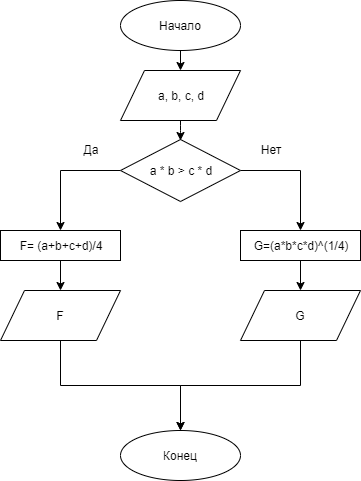

The diagram above was exported from draw.io. Its source (the exported page's mxGraphModel, read from the mxfile embedded in the PNG):
<mxGraphModel dx="446" dy="689" grid="1" gridSize="10" guides="1" tooltips="1" connect="1" arrows="1" fold="1" page="1" pageScale="1" pageWidth="827" pageHeight="1169" math="0" shadow="0">
  <root>
    <mxCell id="0" />
    <mxCell id="1" parent="0" />
    <mxCell id="63cKvNMNy6kHuecguuHe-1" value="Начало" style="ellipse;whiteSpace=wrap;html=1;" vertex="1" parent="1">
      <mxGeometry x="220" y="70" width="120" height="50" as="geometry" />
    </mxCell>
    <mxCell id="63cKvNMNy6kHuecguuHe-61" style="edgeStyle=orthogonalEdgeStyle;rounded=0;orthogonalLoop=1;jettySize=auto;html=1;exitX=0.5;exitY=1;exitDx=0;exitDy=0;entryX=0.5;entryY=0;entryDx=0;entryDy=0;" edge="1" parent="1" source="63cKvNMNy6kHuecguuHe-3" target="63cKvNMNy6kHuecguuHe-4">
      <mxGeometry relative="1" as="geometry" />
    </mxCell>
    <mxCell id="63cKvNMNy6kHuecguuHe-3" value="F" style="shape=parallelogram;perimeter=parallelogramPerimeter;whiteSpace=wrap;html=1;" vertex="1" parent="1">
      <mxGeometry x="100" y="360" width="120" height="50" as="geometry" />
    </mxCell>
    <mxCell id="63cKvNMNy6kHuecguuHe-4" value="Конец" style="ellipse;whiteSpace=wrap;html=1;" vertex="1" parent="1">
      <mxGeometry x="220" y="500" width="120" height="50" as="geometry" />
    </mxCell>
    <mxCell id="63cKvNMNy6kHuecguuHe-5" value="" style="endArrow=classic;html=1;entryX=0.5;entryY=0;entryDx=0;entryDy=0;" edge="1" parent="1" source="63cKvNMNy6kHuecguuHe-1">
      <mxGeometry width="50" height="50" relative="1" as="geometry">
        <mxPoint x="440" y="320" as="sourcePoint" />
        <mxPoint x="280" y="140" as="targetPoint" />
      </mxGeometry>
    </mxCell>
    <mxCell id="63cKvNMNy6kHuecguuHe-24" value="a, b, c, d" style="shape=parallelogram;perimeter=parallelogramPerimeter;whiteSpace=wrap;html=1;" vertex="1" parent="1">
      <mxGeometry x="220" y="140" width="120" height="50" as="geometry" />
    </mxCell>
    <mxCell id="63cKvNMNy6kHuecguuHe-51" style="edgeStyle=orthogonalEdgeStyle;rounded=0;orthogonalLoop=1;jettySize=auto;html=1;exitX=0;exitY=0.5;exitDx=0;exitDy=0;entryX=0.5;entryY=0;entryDx=0;entryDy=0;" edge="1" parent="1" source="63cKvNMNy6kHuecguuHe-25" target="63cKvNMNy6kHuecguuHe-49">
      <mxGeometry relative="1" as="geometry" />
    </mxCell>
    <mxCell id="63cKvNMNy6kHuecguuHe-58" style="edgeStyle=orthogonalEdgeStyle;rounded=0;orthogonalLoop=1;jettySize=auto;html=1;exitX=1;exitY=0.5;exitDx=0;exitDy=0;entryX=0.5;entryY=0;entryDx=0;entryDy=0;" edge="1" parent="1" source="63cKvNMNy6kHuecguuHe-25" target="63cKvNMNy6kHuecguuHe-56">
      <mxGeometry relative="1" as="geometry" />
    </mxCell>
    <mxCell id="63cKvNMNy6kHuecguuHe-25" value="a * b &amp;gt; c * d" style="rhombus;whiteSpace=wrap;html=1;" vertex="1" parent="1">
      <mxGeometry x="220" y="209" width="120" height="62" as="geometry" />
    </mxCell>
    <mxCell id="63cKvNMNy6kHuecguuHe-27" value="" style="endArrow=classic;html=1;entryX=0.5;entryY=0;entryDx=0;entryDy=0;" edge="1" parent="1">
      <mxGeometry width="50" height="50" relative="1" as="geometry">
        <mxPoint x="280" y="190" as="sourcePoint" />
        <mxPoint x="280" y="210" as="targetPoint" />
        <Array as="points">
          <mxPoint x="280" y="200" />
        </Array>
      </mxGeometry>
    </mxCell>
    <mxCell id="63cKvNMNy6kHuecguuHe-42" value="Да" style="text;html=1;strokeColor=none;fillColor=none;align=center;verticalAlign=middle;whiteSpace=wrap;rounded=0;" vertex="1" parent="1">
      <mxGeometry x="170" y="209" width="40" height="20" as="geometry" />
    </mxCell>
    <mxCell id="63cKvNMNy6kHuecguuHe-60" style="edgeStyle=orthogonalEdgeStyle;rounded=0;orthogonalLoop=1;jettySize=auto;html=1;exitX=0.5;exitY=1;exitDx=0;exitDy=0;entryX=0.5;entryY=0;entryDx=0;entryDy=0;" edge="1" parent="1" source="63cKvNMNy6kHuecguuHe-49" target="63cKvNMNy6kHuecguuHe-3">
      <mxGeometry relative="1" as="geometry" />
    </mxCell>
    <mxCell id="63cKvNMNy6kHuecguuHe-49" value="F= (a+b+c+d)/4" style="rounded=0;whiteSpace=wrap;html=1;" vertex="1" parent="1">
      <mxGeometry x="100" y="300" width="120" height="30" as="geometry" />
    </mxCell>
    <mxCell id="63cKvNMNy6kHuecguuHe-59" style="edgeStyle=orthogonalEdgeStyle;rounded=0;orthogonalLoop=1;jettySize=auto;html=1;exitX=0.5;exitY=1;exitDx=0;exitDy=0;entryX=0.5;entryY=0;entryDx=0;entryDy=0;" edge="1" parent="1" source="63cKvNMNy6kHuecguuHe-56" target="63cKvNMNy6kHuecguuHe-57">
      <mxGeometry relative="1" as="geometry" />
    </mxCell>
    <mxCell id="63cKvNMNy6kHuecguuHe-56" value="G=(a*b*c*d)^(1/4)" style="rounded=0;whiteSpace=wrap;html=1;" vertex="1" parent="1">
      <mxGeometry x="340" y="300" width="120" height="30" as="geometry" />
    </mxCell>
    <mxCell id="63cKvNMNy6kHuecguuHe-62" style="edgeStyle=orthogonalEdgeStyle;rounded=0;orthogonalLoop=1;jettySize=auto;html=1;exitX=0.5;exitY=1;exitDx=0;exitDy=0;" edge="1" parent="1" source="63cKvNMNy6kHuecguuHe-57">
      <mxGeometry relative="1" as="geometry">
        <mxPoint x="280" y="500" as="targetPoint" />
      </mxGeometry>
    </mxCell>
    <mxCell id="63cKvNMNy6kHuecguuHe-57" value="G" style="shape=parallelogram;perimeter=parallelogramPerimeter;whiteSpace=wrap;html=1;" vertex="1" parent="1">
      <mxGeometry x="340" y="360" width="120" height="50" as="geometry" />
    </mxCell>
    <mxCell id="63cKvNMNy6kHuecguuHe-63" value="Нет" style="text;html=1;strokeColor=none;fillColor=none;align=center;verticalAlign=middle;whiteSpace=wrap;rounded=0;" vertex="1" parent="1">
      <mxGeometry x="350" y="209" width="40" height="20" as="geometry" />
    </mxCell>
  </root>
</mxGraphModel>